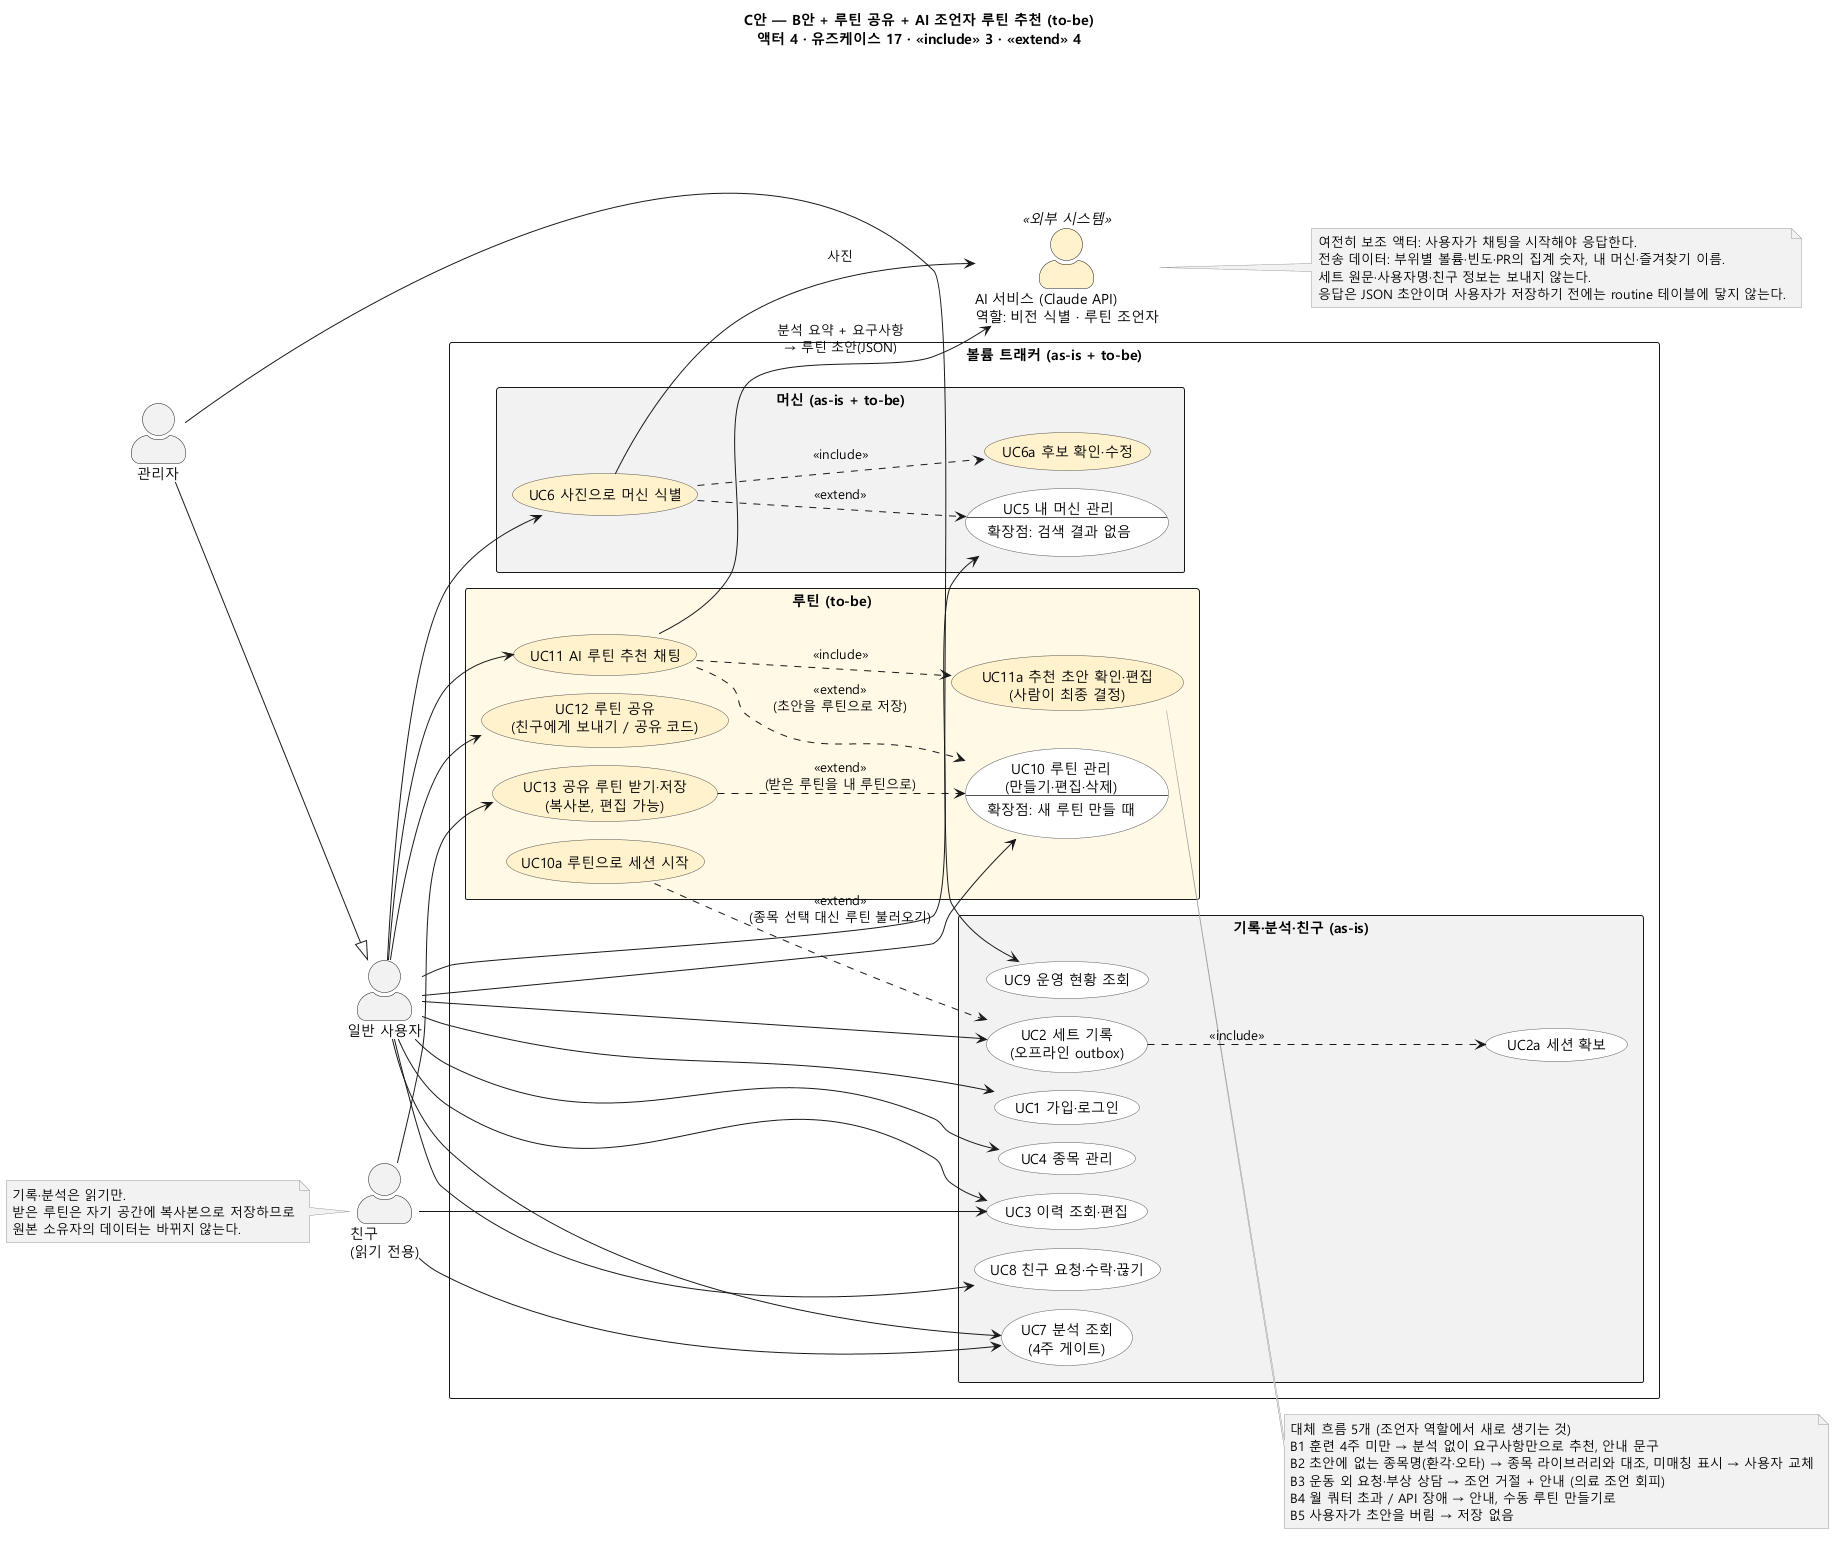

The diagram above was rendered by PlantUML. Its source (embedded in the PNG):
@startuml usecase-C-with-llm-routine
' C안 — B안 + 루틴(만들기·공유·받기) + AI 조언자의 루틴 추천 채팅. 루틴 패키지는 전부 to-be(설계 단계, 코드 없음).
' 전체판은 유즈케이스 17개라 가로 배치(left to right)로 패키지를 세로로 쌓았다. 슬라이드용 축약판은 usecase-C-routine-focus.puml. 회색 패키지 = as-is(구현됨), 노란 = to-be.
' 근거: docs/HANDOFF-UML.md §4, 이 폴더 README의 C안 절, backend/app/routers/stats.py·analytics.py(분석 요약 출처)
!pragma layout smetana
skinparam defaultFontName "Malgun Gothic"
skinparam actorStyle awesome
skinparam usecase {
  BackgroundColor #FFFFFF
  BorderColor #555555
}
skinparam note {
  BackgroundColor #F4F4F4
  BorderColor #999999
}
skinparam packageStyle rectangle
left to right direction

title C안 — B안 + 루틴 공유 + AI 조언자 루틴 추천 (to-be)\n액터 4 · 유즈케이스 17 · «include» 3 · «extend» 4

actor "일반 사용자" as user
actor "관리자" as admin
actor "친구\n(읽기 전용)" as friend
admin --|> user

rectangle "볼륨 트래커 (as-is + to-be)" {
  package "기록·분석·친구 (as-is)" #F2F2F2 {
    usecase "UC1 가입·로그인" as UC1
    usecase "UC2 세트 기록\n(오프라인 outbox)" as UC2
    usecase "UC2a 세션 확보" as UC2a
    usecase "UC3 이력 조회·편집" as UC3
    usecase "UC4 종목 관리" as UC4
    usecase "UC7 분석 조회\n(4주 게이트)" as UC7
    usecase "UC8 친구 요청·수락·끊기" as UC8
    usecase "UC9 운영 현황 조회" as UC9
  }
  package "머신 (as-is + to-be)" #F2F2F2 {
    usecase UC5 as "UC5 내 머신 관리
    --
    확장점: 검색 결과 없음"
    usecase "UC6 사진으로 머신 식별" as UC6 #FFF2CC
    usecase "UC6a 후보 확인·수정" as UC6a #FFF2CC
  }
  package "루틴 (to-be)" #FFF9E6 {
    usecase UC10 as "UC10 루틴 관리
    (만들기·편집·삭제)
    --
    확장점: 새 루틴 만들 때"
    usecase "UC10a 루틴으로 세션 시작" as UC10a #FFF2CC
    usecase "UC11 AI 루틴 추천 채팅" as UC11 #FFF2CC
    usecase "UC11a 추천 초안 확인·편집\n(사람이 최종 결정)" as UC11a #FFF2CC
    usecase "UC12 루틴 공유\n(친구에게 보내기 / 공유 코드)" as UC12 #FFF2CC
    usecase "UC13 공유 루틴 받기·저장\n(복사본, 편집 가능)" as UC13 #FFF2CC
  }
}

actor "AI 서비스 (Claude API)\n역할: 비전 식별 · 루틴 조언자" as ai <<외부 시스템>> #FFF2CC

user --> UC1
user --> UC2
user --> UC3
user --> UC4
user --> UC5
user --> UC6
user --> UC7
user --> UC8
user --> UC10
user --> UC11
user --> UC12
admin --> UC9
friend --> UC3
friend --> UC7
friend --> UC13

UC2 ..> UC2a : <<include>>
UC6 ..> UC5 : <<extend>>
UC6 ..> UC6a : <<include>>
UC6 --> ai : 사진
UC10a ..> UC2 : <<extend>>\n(종목 선택 대신 루틴 불러오기)
UC11 ..> UC10 : <<extend>>\n(초안을 루틴으로 저장)
UC11 ..> UC11a : <<include>>
UC11 --> ai : 분석 요약 + 요구사항\n→ 루틴 초안(JSON)
UC13 ..> UC10 : <<extend>>\n(받은 루틴을 내 루틴으로)

note right of UC11a
  대체 흐름 5개 (조언자 역할에서 새로 생기는 것)
  B1 훈련 4주 미만 → 분석 없이 요구사항만으로 추천, 안내 문구
  B2 초안에 없는 종목명(환각·오타) → 종목 라이브러리와 대조, 미매칭 표시 → 사용자 교체
  B3 운동 외 요청·부상 상담 → 조언 거절 + 안내 (의료 조언 회피)
  B4 월 쿼터 초과 / API 장애 → 안내, 수동 루틴 만들기로
  B5 사용자가 초안을 버림 → 저장 없음
end note

note right of ai
  여전히 보조 액터: 사용자가 채팅을 시작해야 응답한다.
  전송 데이터: 부위별 볼륨·빈도·PR의 집계 숫자, 내 머신·즐겨찾기 이름.
  세트 원문·사용자명·친구 정보는 보내지 않는다.
  응답은 JSON 초안이며 사용자가 저장하기 전에는 routine 테이블에 닿지 않는다.
end note

note left of friend
  기록·분석은 읽기만.
  받은 루틴은 자기 공간에 복사본으로 저장하므로
  원본 소유자의 데이터는 바뀌지 않는다.
end note
@enduml